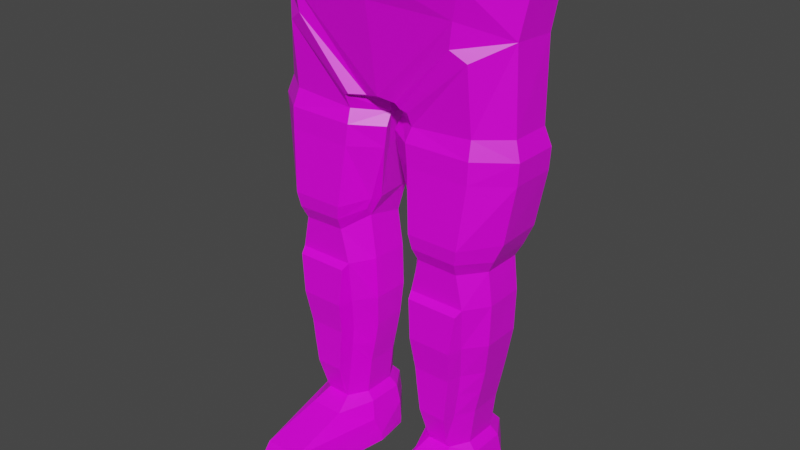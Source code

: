 # Source: iron_leggings_heavy.blend  (saved by Blender 2.90.8; exported with 4.5.12 LTS)
import bpy
from mathutils import Matrix  # noqa: F401  (used for matrix-valued properties, if any)

bpy.ops.wm.read_factory_settings(use_empty=True)
scene = bpy.context.scene
scene.name = 'Scene'

# ---- collections
col_collection = bpy.data.collections.new('Collection'); scene.collection.children.link(col_collection)

# ---- images (referenced by path relative to the original .blend; pixels are not part of the script)
import os
ASSET_DIR = os.environ.get("B2B_ASSET_DIR", "")  # directory of the original .blend (textures are referenced by path, not embedded)
HERE = os.path.dirname(os.path.abspath(__file__))  # packed textures are extracted next to this script under _unpacked/

def load_image(name, relpath, width, height, colorspace="sRGB"):
    """Load a texture the original file referenced (path relative to the .blend, or extracted next to this script)."""
    p = next((c for c in (os.path.join(HERE, relpath), os.path.join(ASSET_DIR, relpath)) if relpath and os.path.exists(c)), "")
    if p:
        img = bpy.data.images.load(p, check_existing=True)
        img.name = name
    else:  # same state as the original file: an image datablock whose file is absent (Cycles renders it pink)
        img = bpy.data.images.new(name, width, height)
        img.source = "FILE"
        img.filepath = "//" + (relpath or name)
    img.colorspace_settings.name = colorspace
    return img
img_colourpalette_png = load_image('colourpalette.png', 'colourpalette.png', 1024, 1024, 'sRGB')

# ---- materials (node trees are filled in below, after node groups)
mat_material = bpy.data.materials.new('Material')
mat_material.alpha_threshold = 0.0
mat_material.use_transparent_shadow = False
mat_material.line_color = (0.0, 0.0, 0.0, 1.0)

# ---- material node trees
mat_material.use_nodes = True; mat_material.node_tree.nodes.clear()
_N = mat_material.node_tree.nodes; _L = mat_material.node_tree.links
n0 = _N.new('ShaderNodeOutputMaterial'); n0.name = 'Material Output'; n0.location = (300, 300)
n1 = _N.new('ShaderNodeBsdfPrincipled'); n1.name = 'Principled BSDF'; n1.location = (10, 300)
n1.distribution = 'GGX'
n1.subsurface_method = 'BURLEY'
n1.inputs[2].default_value = 0.4
n1.inputs[3].default_value = 1.45
n1.inputs[27].default_value = (0.0, 0.0, 0.0, 1.0)
n1.inputs[28].default_value = 1.0
n2 = _N.new('ShaderNodeTexImage'); n2.name = 'Image Texture'; n2.location = (-309, 252)
n2.image = img_colourpalette_png
n3 = _N.new('ShaderNodeTexCoord'); n3.name = 'Texture Coordinate'; n3.location = (-508, 246)
_L.new(n1.outputs[0], n0.inputs[0])
_L.new(n2.outputs[0], n1.inputs[0])
_L.new(n3.outputs[2], n2.inputs[0])
n0.is_active_output = True

# ---- world
world_world = bpy.data.worlds.new('World'); scene.world = world_world
world_world.use_nodes = True; world_world.node_tree.nodes.clear()
_N = world_world.node_tree.nodes; _L = world_world.node_tree.links
n0 = _N.new('ShaderNodeOutputWorld'); n0.name = 'World Output'; n0.location = (300, 300)
n1 = _N.new('ShaderNodeBackground'); n1.name = 'Background'; n1.location = (10, 300)
n1.inputs[0].default_value = (0.05088, 0.05088, 0.05088, 1.0)
_L.new(n1.outputs[0], n0.inputs[0])
n0.is_active_output = True
world_world.color = (0.05088, 0.05088, 0.05088)
world_world.use_sun_shadow = False
world_world.sun_shadow_jitter_overblur = 0.0

# ---- meshes
me_plane = bpy.data.meshes.new('Plane')
me_plane.from_pydata([(0.2398, -0.1797, -3.585e-08), (0.9369, -0.1797, -3.585e-08), (0.2702, 0.964, 0.05801), (0.9654, 0.8441, 0.05801), (0.281, -0.3833, -2.696e-08), (0.8956, -0.3833, -2.696e-08), (0.3314, -0.5998, -1.749e-08), (0.8452, -0.5998, -1.749e-08), (0.3843, -0.9806, -8.496e-10), (0.7923, -0.9806, -8.496e-10), (0.115, 2.044, 0.2661), (0.8292, 2.94, 0.3524), (0.2048, 0.5303, 0.05801), (0.1931, 0.1341, 0.05801), (1.002, 0.1341, 0.05801), (1.013, 0.5303, 0.05801), (0.1931, 0.1341, -0.3263), (0.2398, -0.1797, -0.3263), (0.9369, -0.1797, -0.3263), (1.013, 0.5303, -0.3263), (0.9654, 0.8441, -0.3263), (0.2702, 0.8441, -0.3263), (0.281, -0.3833, -0.3263), (0.8956, -0.3833, -0.3263), (0.3314, -0.5998, -0.3263), (0.8452, -0.5998, -0.3263), (0.3843, -0.9806, -0.3263), (0.7923, -0.9806, -0.3263), (0.3126, 2.655, -0.9303), (0.09231, 2.193, -0.5166), (0.2048, 0.5303, -0.3263), (1.002, 0.1341, -0.3263), (0.3687, 0.1341, -0.4863), (0.3952, -0.1797, -0.4863), (0.7904, -0.1797, -0.4863), (0.8334, 0.5303, -0.4863), (0.8066, 0.8441, -0.4863), (0.4124, 0.964, -0.4863), (0.4186, -0.3833, -0.4863), (0.767, -0.3833, -0.4863), (0.4471, -0.5998, -0.4863), (0.7384, -0.5998, -0.4863), (0.4771, -0.9806, -0.4863), (0.7084, -0.9806, -0.4863), (0.6352, 2.653, -0.8628), (0.1926, 2.044, -0.6733), (0.3754, 0.5303, -0.4863), (0.8271, 0.1341, -0.4863), (0.3687, 0.1341, 0.2203), (0.3952, -0.1797, 0.1623), (0.7904, -0.1797, 0.1623), (0.8941, 0.5327, 0.2692), (0.8066, 0.8441, 0.2749), (0.4124, 0.8441, 0.2749), (0.4186, -0.3833, 0.1623), (0.767, -0.3833, 0.1623), (0.4471, -0.5998, 0.1623), (0.7384, -0.5998, 0.1623), (0.4771, -0.9742, 0.1623), (0.7084, -0.9742, 0.1623), (0.7671, 2.714, 0.3383), (0.2194, 2.044, 0.306), (0.3147, 0.5327, 0.2692), (0.8271, 0.1341, 0.2203), (1.154, 1.949, 0.03245), (0.8998, 1.951, 0.2327), (0.2956, 1.948, 0.2322), (0.04227, 1.943, 0.03121), (0.04828, 2.046, 0.03311), (0.3026, 2.045, 0.3102), (0.0954, 1.655, 0.03101), (0.1759, 1.098, 0.02955), (1.15, 2.744, 0.02916), (0.9003, 2.654, -0.6911), (1.15, 2.744, -0.3557), (0.0484, 1.966, -0.3597), (0.3028, 1.997, -0.6402), (0.09551, 1.655, -0.3576), (0.2024, 1.098, -0.3562), (0.04237, 1.831, -0.3578), (1.154, 1.949, -0.359), (0.8996, 1.951, -0.6394), (0.3856, 1.328, -0.6384), (0.3255, 1.664, -0.6388), (0.2959, 1.948, -0.6389), (0.9006, 2.654, 0.3079), (1.032, 0.9426, 0.0853), (1.029, 0.9362, -0.3556), (0.8323, 0.9403, -0.5527), (0.4124, 0.9414, -0.5148), (1.102, 1.081, 0.05567), (0.8622, 1.05, 0.3658), (0.838, 0.9519, 0.342), (0.3856, 1.317, -0.6697), (0.8589, 1.315, -0.7078), (0.3784, 0.9528, 0.3409), (1.098, 1.076, -0.3874), (0.3526, 1.05, 0.364), (0.2432, 1.031, 0.09859), (0.2292, 1.09, 0.0755), (1.222, 1.832, 0.06447), (0.9251, 1.837, 0.3033), (0.2681, 1.829, 0.3017), (0.01461, 1.819, 0.0884), (0.04383, 1.646, 0.08483), (1.209, 1.655, 0.06142), (1.211, 1.654, -0.3844), (1.224, 1.832, -0.3855), (0.925, 1.662, -0.7069), (0.9308, 1.836, -0.7076), (0.3254, 1.664, -0.6709), (0.2958, 1.836, -0.671), (0.9214, 1.666, 0.3019), (0.2972, 1.662, 0.3016), (0.3687, 0.113, 0.3516), (0.3952, -0.1926, 0.2946), (0.7904, -0.1928, 0.2946), (0.4186, -0.3833, 0.2952), (0.767, -0.3833, 0.2952), (0.4471, -0.5998, 0.2952), (0.7384, -0.5998, 0.2952), (0.4771, -0.9047, 0.1952), (0.7084, -0.9047, 0.1952), (0.3147, 0.5097, 0.3235), (0.8271, 0.1131, 0.3516), (0.8941, 0.5097, 0.3235), (0.38, -1.38, 1.114), (0.407, -1.17, 1.016), (0.9178, -1.206, 0.004837), (0.8753, -1.024, 0.006726), (0.3017, -1.023, 0.007317), (0.259, -1.206, 0.005338), (0.4207, -1.043, 0.3264), (0.2614, -1.215, -0.3525), (0.4121, -1.221, -0.562), (0.7787, -1.17, 1.015), (0.8066, -1.38, 1.114), (0.9157, -1.215, -0.3509), (0.8748, -1.035, -0.3492), (0.3023, -1.035, -0.351), (0.775, -1.221, -0.5611), (0.7495, -1.03, -0.5623), (0.4375, -1.03, -0.5631), (0.7662, -1.044, 0.3257), (0.2147, -1.399, -0.08433), (0.262, -1.405, -0.3552), (0.4137, -1.411, -0.5629), (0.7733, -1.411, -0.5621), (0.9152, -1.406, -0.3536), (0.9612, -1.399, -0.08455), (0.0, 2.955, 0.4872), (0.0, 2.053, 0.3332), (0.0, 2.955, -1.016), (0.0, 2.386, -0.7745), (0.6938, 3.189, -0.9359), (0.3712, 3.196, -1.003), (0.8878, 3.188, 0.4208), (1.208, 3.194, -0.04391), (1.208, 3.194, -0.4288), (0.9589, 3.198, -0.7642), (0.0, 3.183, 0.4752), (0.0, 3.183, -1.089), (0.3552, 3.196, -0.9303), (0.6649, 3.188, -0.8655), (0.907, 3.197, -0.7087), (1.134, 3.193, -0.404), (1.134, 3.194, -0.06718), (0.8486, 3.188, 0.3461), (0.0, 3.185, 0.4005), (0.0, 3.184, -0.9948), (0.6661, 3.004, -0.8661), (0.3564, 3.011, -0.9309), (0.0, 2.999, -0.9953), (0.9082, 3.012, -0.7093), (1.135, 3.009, -0.4046), (1.135, 3.009, -0.06772), (0.8498, 3.004, 0.3455), (0.0, 3.0, 0.3455), (0.6933, 3.282, -0.9357), (0.3707, 3.289, -1.003), (1.208, 3.288, -0.04369), (0.8873, 3.282, 0.421), (0.9584, 3.291, -0.764), (1.208, 3.288, -0.4285), (0.0, 3.277, 0.4754), (0.0, 3.277, -1.088), (0.6643, 3.282, -0.8653), (0.3547, 3.289, -0.9301), (0.0, 3.277, -0.9946), (0.9065, 3.29, -0.7085), (1.133, 3.287, -0.4038), (1.133, 3.287, -0.06697), (0.8481, 3.282, 0.3463), (0.0, 3.278, 0.4007), (0.7744, -1.473, -0.5624), (0.7323, -1.473, -0.4865), (0.8355, -1.473, -0.3266), (0.9193, -1.468, -0.354), (0.2578, -1.468, -0.3557), (0.3411, -1.473, -0.3266), (0.4532, -1.473, -0.4865), (0.4127, -1.473, -0.5633), (0.2941, -1.473, -0.08341), (0.8818, -1.473, -0.08344), (0.4235, -1.472, 1.062), (0.7628, -1.472, 1.062), (0.973, -1.461, -0.0834), (0.8151, -1.439, 1.13), (0.3715, -1.439, 1.131), (0.2028, -1.46, -0.08312)], [], [(7, 57, 59, 9), (12, 62, 53, 2), (3, 52, 51, 15), (6, 56, 54, 4), (5, 55, 57, 7), (19, 35, 36, 20), (22, 38, 40, 24), (25, 41, 39, 23), (27, 138, 141, 43), (16, 32, 33, 17), (28, 44, 45, 29), (26, 139, 130, 8), (7, 25, 23, 5), (4, 22, 24, 6), (2, 71, 78, 21), (15, 19, 20, 3), (52, 92, 95, 53), (2, 21, 30, 12), (80, 107, 109, 81), (9, 27, 25, 7), (12, 30, 16, 13), (6, 24, 26, 8), (1, 18, 31, 14), (5, 23, 18, 1), (71, 99, 104, 70), (14, 31, 19, 15), (0, 17, 22, 4), (82, 93, 89, 37), (147, 194, 201, 146), (11, 150, 151, 10), (13, 16, 17, 0), (46, 37, 36, 35), (34, 39, 38, 33), (39, 41, 40, 38), (41, 43, 42, 40), (42, 142, 139, 26), (21, 78, 82, 37), (45, 76, 75, 29), (60, 85, 72, 11), (33, 32, 47, 34), (32, 46, 35, 47), (28, 155, 154, 44), (21, 37, 46, 30), (84, 111, 110, 83), (27, 43, 41, 25), (30, 46, 32, 16), (24, 40, 42, 26), (18, 34, 47, 31), (23, 39, 34, 18), (10, 68, 69, 61), (43, 141, 142, 42), (31, 47, 35, 19), (17, 33, 38, 22), (62, 51, 52, 53), (50, 116, 118, 55), (48, 114, 123, 62), (55, 118, 120, 57), (58, 132, 143, 59), (44, 73, 76, 45), (61, 69, 85, 60), (72, 157, 156, 11), (57, 120, 122, 59), (49, 115, 114, 48), (13, 48, 62, 12), (8, 58, 56, 6), (14, 63, 50, 1), (1, 50, 55, 5), (29, 75, 68, 10), (8, 130, 132, 58), (15, 51, 63, 14), (4, 54, 49, 0), (20, 87, 86, 3), (136, 207, 206, 149), (10, 61, 60, 11), (0, 49, 48, 13), (81, 109, 111, 84), (67, 103, 102, 66), (72, 85, 65, 64), (67, 66, 69, 68), (80, 81, 73, 74), (75, 76, 84, 79), (36, 88, 87, 20), (68, 75, 79, 67), (64, 80, 74, 72), (70, 77, 78, 71), (66, 102, 101, 65), (67, 79, 77, 70), (37, 89, 88, 36), (2, 98, 99, 71), (65, 101, 100, 64), (84, 76, 73, 81), (77, 83, 82, 78), (64, 100, 107, 80), (79, 84, 83, 77), (83, 110, 93, 82), (53, 95, 98, 2), (66, 65, 85, 69), (70, 104, 103, 67), (3, 86, 92, 52), (144, 209, 208, 126), (148, 197, 194, 147), (149, 206, 197, 148), (9, 129, 138, 27), (126, 208, 207, 136), (146, 201, 198, 145), (59, 143, 129, 9), (145, 198, 209, 144), (89, 93, 94, 88), (86, 90, 91, 92), (87, 96, 90, 86), (92, 91, 97, 95), (88, 94, 96, 87), (95, 97, 99, 98), (105, 112, 91, 90), (99, 97, 113, 104), (106, 108, 109, 107), (90, 96, 106, 105), (105, 106, 107, 100), (93, 110, 108, 94), (110, 111, 109, 108), (96, 94, 108, 106), (97, 91, 112, 113), (113, 112, 101, 102), (104, 113, 102, 103), (100, 101, 112, 105), (116, 115, 117, 118), (118, 117, 119, 120), (120, 119, 121, 122), (115, 116, 124, 114), (114, 124, 125, 123), (62, 123, 125, 51), (58, 121, 119, 56), (63, 124, 116, 50), (56, 119, 117, 54), (54, 117, 115, 49), (51, 125, 124, 63), (59, 122, 121, 58), (131, 127, 132, 130), (139, 142, 134, 133), (137, 140, 141, 138), (130, 139, 133, 131), (135, 136, 149, 128), (128, 137, 138, 129), (141, 140, 134, 142), (128, 149, 148, 137), (143, 132, 127, 135), (127, 126, 136, 135), (129, 143, 135, 128), (131, 144, 126, 127), (137, 148, 147, 140), (134, 146, 145, 133), (133, 145, 144, 131), (140, 147, 146, 134), (150, 152, 153, 151), (29, 153, 152, 28), (10, 151, 153, 29), (162, 171, 170, 163), (44, 154, 159, 73), (152, 161, 155, 28), (73, 159, 158, 74), (11, 156, 160, 150), (74, 158, 157, 72), (157, 180, 181, 156), (164, 189, 186, 163), (155, 179, 178, 154), (162, 187, 188, 169), (161, 185, 179, 155), (163, 186, 187, 162), (156, 181, 184, 160), (171, 172, 177, 176, 175, 174, 173, 170), (166, 175, 176, 167), (164, 173, 174, 165), (169, 172, 171, 162), (167, 176, 177, 168), (165, 174, 175, 166), (163, 170, 173, 164), (179, 187, 186, 178), (178, 186, 189, 182), (182, 189, 190, 183), (183, 190, 191, 180), (180, 191, 192, 181), (181, 192, 193, 184), (185, 188, 187, 179), (165, 190, 189, 164), (154, 178, 182, 159), (166, 191, 190, 165), (159, 182, 183, 158), (167, 192, 191, 166), (158, 183, 180, 157), (168, 193, 192, 167), (205, 207, 208, 204), (200, 201, 194, 195), (196, 197, 206, 203), (202, 209, 198, 199), (195, 194, 197, 196), (202, 199, 196, 203), (199, 200, 195, 196), (203, 205, 204, 202), (199, 198, 201, 200), (203, 206, 207, 205), (204, 208, 209, 202)])
_uv = me_plane.uv_layers.new(name='UVMap')
_uv.uv.foreach_set('vector', [0.8797, 0.4008, 0.8797, 0.4008, 0.8797, 0.4008, 0.8797, 0.4008, 0.8797, 0.4008, 0.8797, 0.4008, 0.8797, 0.4008, 0.8797, 0.4008, 0.8797, 0.4008, 0.8797, 0.4008, 0.8797, 0.4008, 0.8797, 0.4008, 0.8797, 0.4008, 0.8797, 0.4008, 0.8797, 0.4008, 0.8797, 0.4008, 0.8797, 0.4008, 0.8797, 0.4008, 0.8797, 0.4008, 0.8797, 0.4008, 0.8797, 0.4008, 0.8797, 0.4008, 0.8797, 0.4008, 0.8797, 0.4008, 0.8797, 0.4008, 0.8797, 0.4008, 0.8797, 0.4008, 0.8797, 0.4008, 0.8797, 0.4008, 0.8797, 0.4008, 0.8797, 0.4008, 0.8797, 0.4008, 0.8797, 0.4008, 0.8797, 0.4008, 0.8797, 0.4008, 0.8797, 0.4008, 0.8797, 0.4008, 0.8797, 0.4008, 0.8797, 0.4008, 0.8797, 0.4008, 0.8797, 0.4008, 0.8797, 0.4008, 0.8797, 0.4008, 0.8797, 0.4008, 0.8797, 0.4008, 0.8797, 0.4008, 0.8797, 0.4008, 0.8797, 0.4008, 0.8797, 0.4008, 0.8797, 0.4008, 0.8797, 0.4008, 0.8797, 0.4008, 0.8797, 0.4008, 0.8797, 0.4008, 0.8797, 0.4008, 0.8797, 0.4008, 0.8797, 0.4008, 0.8797, 0.4008, 0.8797, 0.4008, 0.8797, 0.4008, 0.8797, 0.4008, 0.8797, 0.4008, 0.8797, 0.4008, 0.8797, 0.4008, 0.8797, 0.4008, 0.8797, 0.4008, 0.8797, 0.4008, 0.8797, 0.4008, 0.8797, 0.4008, 0.8797, 0.4008, 0.8797, 0.4008, 0.8797, 0.4008, 0.8797, 0.4008, 0.8797, 0.4008, 0.8797, 0.4008, 0.8797, 0.4008, 0.8797, 0.4008, 0.8797, 0.4008, 0.8797, 0.4008, 0.8797, 0.4008, 0.8797, 0.4008, 0.8797, 0.4008, 0.8797, 0.4008, 0.8797, 0.4008, 0.8797, 0.4008, 0.8797, 0.4008, 0.8797, 0.4008, 0.8797, 0.4008, 0.8797, 0.4008, 0.8797, 0.4008, 0.8797, 0.4008, 0.8797, 0.4008, 0.8797, 0.4008, 0.8797, 0.4008, 0.8797, 0.4008, 0.8797, 0.4008, 0.8797, 0.4008, 0.8797, 0.4008, 0.8797, 0.4008, 0.8797, 0.4008, 0.8797, 0.4008, 0.8797, 0.4008, 0.8797, 0.4008, 0.8797, 0.4008, 0.8797, 0.4008, 0.8797, 0.4008, 0.8797, 0.4008, 0.8797, 0.4008, 0.8797, 0.4008, 0.8797, 0.4008, 0.8797, 0.4008, 0.8797, 0.4008, 0.6368, 0.3512, 0.6368, 0.3512, 0.6368, 0.3512, 0.6368, 0.3512, 0.8797, 0.4008, 0.8797, 0.4008, 0.8797, 0.4008, 0.8797, 0.4008, 0.8797, 0.4008, 0.8797, 0.4008, 0.8797, 0.4008, 0.8797, 0.4008, 0.8797, 0.4008, 0.8797, 0.4008, 0.8797, 0.4008, 0.8797, 0.4008, 0.8797, 0.4008, 0.8797, 0.4008, 0.8797, 0.4008, 0.8797, 0.4008, 0.8797, 0.4008, 0.8797, 0.4008, 0.8797, 0.4008, 0.8797, 0.4008, 0.8797, 0.4008, 0.8797, 0.4008, 0.8797, 0.4008, 0.8797, 0.4008, 0.8797, 0.4008, 0.8797, 0.4008, 0.8797, 0.4008, 0.8797, 0.4008, 0.8797, 0.4008, 0.8797, 0.4008, 0.8797, 0.4008, 0.8797, 0.4008, 0.8797, 0.4008, 0.8797, 0.4008, 0.8797, 0.4008, 0.8797, 0.4008, 0.8797, 0.4008, 0.8797, 0.4008, 0.8797, 0.4008, 0.8797, 0.4008, 0.8797, 0.4008, 0.8797, 0.4008, 0.8797, 0.4008, 0.8797, 0.4008, 0.8797, 0.4008, 0.8797, 0.4008, 0.8797, 0.4008, 0.8797, 0.4008, 0.8797, 0.4008, 0.8797, 0.4008, 0.8797, 0.4008, 0.8797, 0.4008, 0.8797, 0.4008, 0.8797, 0.4008, 0.8797, 0.4008, 0.8797, 0.4008, 0.8797, 0.4008, 0.8797, 0.4008, 0.8797, 0.4008, 0.8797, 0.4008, 0.8797, 0.4008, 0.8797, 0.4008, 0.8797, 0.4008, 0.8797, 0.4008, 0.8797, 0.4008, 0.8797, 0.4008, 0.8797, 0.4008, 0.8797, 0.4008, 0.8797, 0.4008, 0.8797, 0.4008, 0.8797, 0.4008, 0.8797, 0.4008, 0.8797, 0.4008, 0.8797, 0.4008, 0.8797, 0.4008, 0.8797, 0.4008, 0.8797, 0.4008, 0.8797, 0.4008, 0.8797, 0.4008, 0.8797, 0.4008, 0.8797, 0.4008, 0.8797, 0.4008, 0.8797, 0.4008, 0.8797, 0.4008, 0.8797, 0.4008, 0.8797, 0.4008, 0.8797, 0.4008, 0.8797, 0.4008, 0.8797, 0.4008, 0.8797, 0.4008, 0.8797, 0.4008, 0.8797, 0.4008, 0.8797, 0.4008, 0.8797, 0.4008, 0.8797, 0.4008, 0.8797, 0.4008, 0.8797, 0.4008, 0.8797, 0.4008, 0.8797, 0.4008, 0.8797, 0.4008, 0.8797, 0.4008, 0.8797, 0.4008, 0.8797, 0.4008, 0.8797, 0.4008, 0.8797, 0.4008, 0.8797, 0.4008, 0.8797, 0.4008, 0.8797, 0.4008, 0.8797, 0.4008, 0.8797, 0.4008, 0.8797, 0.4008, 0.8797, 0.4008, 0.8797, 0.4008, 0.8797, 0.4008, 0.8797, 0.4008, 0.8797, 0.4008, 0.8797, 0.4008, 0.8797, 0.4008, 0.8797, 0.4008, 0.8797, 0.4008, 0.8797, 0.4008, 0.8797, 0.4008, 0.8797, 0.4008, 0.8797, 0.4008, 0.8797, 0.4008, 0.8797, 0.4008, 0.8797, 0.4008, 0.8797, 0.4008, 0.8797, 0.4008, 0.8797, 0.4008, 0.8797, 0.4008, 0.8797, 0.4008, 0.8797, 0.4008, 0.8797, 0.4008, 0.8797, 0.4008, 0.8797, 0.4008, 0.8797, 0.4008, 0.8797, 0.4008, 0.8797, 0.4008, 0.8797, 0.4008, 0.8797, 0.4008, 0.8797, 0.4008, 0.8797, 0.4008, 0.8797, 0.4008, 0.8797, 0.4008, 0.8797, 0.4008, 0.8797, 0.4008, 0.8797, 0.4008, 0.8797, 0.4008, 0.8797, 0.4008, 0.8797, 0.4008, 0.8797, 0.4008, 0.8797, 0.4008, 0.8797, 0.4008, 0.8797, 0.4008, 0.8797, 0.4008, 0.8797, 0.4008, 0.8797, 0.4008, 0.8797, 0.4008, 0.8797, 0.4008, 0.8797, 0.4008, 0.8797, 0.4008, 0.8797, 0.4008, 0.8797, 0.4008, 0.8797, 0.4008, 0.8797, 0.4008, 0.8797, 0.4008, 0.8797, 0.4008, 0.8797, 0.4008, 0.8797, 0.4008, 0.8797, 0.4008, 0.8797, 0.4008, 0.6368, 0.3512, 0.6368, 0.3512, 0.6368, 0.3512, 0.6368, 0.3512, 0.8797, 0.4008, 0.8797, 0.4008, 0.8797, 0.4008, 0.8797, 0.4008, 0.8797, 0.4008, 0.8797, 0.4008, 0.8797, 0.4008, 0.8797, 0.4008, 0.8797, 0.4008, 0.8797, 0.4008, 0.8797, 0.4008, 0.8797, 0.4008, 0.8797, 0.4008, 0.8797, 0.4008, 0.8797, 0.4008, 0.8797, 0.4008, 0.8797, 0.4008, 0.8797, 0.4008, 0.8797, 0.4008, 0.8797, 0.4008, 0.8797, 0.4008, 0.8797, 0.4008, 0.8797, 0.4008, 0.8797, 0.4008, 0.8797, 0.4008, 0.8797, 0.4008, 0.8797, 0.4008, 0.8797, 0.4008, 0.8797, 0.4008, 0.8797, 0.4008, 0.8797, 0.4008, 0.8797, 0.4008, 0.8797, 0.4008, 0.8797, 0.4008, 0.8797, 0.4008, 0.8797, 0.4008, 0.8797, 0.4008, 0.8797, 0.4008, 0.8797, 0.4008, 0.8797, 0.4008, 0.8797, 0.4008, 0.8797, 0.4008, 0.8797, 0.4008, 0.8797, 0.4008, 0.8797, 0.4008, 0.8797, 0.4008, 0.8797, 0.4008, 0.8797, 0.4008, 0.8797, 0.4008, 0.8797, 0.4008, 0.8797, 0.4008, 0.8797, 0.4008, 0.8797, 0.4008, 0.8797, 0.4008, 0.8797, 0.4008, 0.8797, 0.4008, 0.8797, 0.4008, 0.8797, 0.4008, 0.8797, 0.4008, 0.8797, 0.4008, 0.8797, 0.4008, 0.8797, 0.4008, 0.8797, 0.4008, 0.8797, 0.4008, 0.8797, 0.4008, 0.8797, 0.4008, 0.8797, 0.4008, 0.8797, 0.4008, 0.8797, 0.4008, 0.8797, 0.4008, 0.8797, 0.4008, 0.8797, 0.4008, 0.8797, 0.4008, 0.8797, 0.4008, 0.8797, 0.4008, 0.8797, 0.4008, 0.8797, 0.4008, 0.8797, 0.4008, 0.8797, 0.4008, 0.8797, 0.4008, 0.8797, 0.4008, 0.8797, 0.4008, 0.8797, 0.4008, 0.8797, 0.4008, 0.8797, 0.4008, 0.8797, 0.4008, 0.8797, 0.4008, 0.8797, 0.4008, 0.8797, 0.4008, 0.8797, 0.4008, 0.8797, 0.4008, 0.8797, 0.4008, 0.8797, 0.4008, 0.8797, 0.4008, 0.8797, 0.4008, 0.8797, 0.4008, 0.8797, 0.4008, 0.8797, 0.4008, 0.8797, 0.4008, 0.8797, 0.4008, 0.8797, 0.4008, 0.8797, 0.4008, 0.8797, 0.4008, 0.8797, 0.4008, 0.6368, 0.3512, 0.6368, 0.3512, 0.6368, 0.3512, 0.6368, 0.3512, 0.6368, 0.3512, 0.6368, 0.3512, 0.6368, 0.3512, 0.6368, 0.3512, 0.6368, 0.3512, 0.6368, 0.3512, 0.6368, 0.3512, 0.6368, 0.3512, 0.8797, 0.4008, 0.8797, 0.4008, 0.8797, 0.4008, 0.8797, 0.4008, 0.6368, 0.3512, 0.6368, 0.3512, 0.6368, 0.3512, 0.6368, 0.3512, 0.6368, 0.3512, 0.6368, 0.3512, 0.6368, 0.3512, 0.6368, 0.3512, 0.8797, 0.4008, 0.8797, 0.4008, 0.8797, 0.4008, 0.8797, 0.4008, 0.6368, 0.3512, 0.6368, 0.3512, 0.6368, 0.3512, 0.6368, 0.3512, 0.8797, 0.4008, 0.8797, 0.4008, 0.8797, 0.4008, 0.8797, 0.4008, 0.8797, 0.4008, 0.8797, 0.4008, 0.8797, 0.4008, 0.8797, 0.4008, 0.8797, 0.4008, 0.8797, 0.4008, 0.8797, 0.4008, 0.8797, 0.4008, 0.8797, 0.4008, 0.8797, 0.4008, 0.8797, 0.4008, 0.8797, 0.4008, 0.8797, 0.4008, 0.8797, 0.4008, 0.8797, 0.4008, 0.8797, 0.4008, 0.8797, 0.4008, 0.8797, 0.4008, 0.8797, 0.4008, 0.8797, 0.4008, 0.8797, 0.4008, 0.8797, 0.4008, 0.8797, 0.4008, 0.8797, 0.4008, 0.8797, 0.4008, 0.8797, 0.4008, 0.8797, 0.4008, 0.8797, 0.4008, 0.8797, 0.4008, 0.8797, 0.4008, 0.8797, 0.4008, 0.8797, 0.4008, 0.8797, 0.4008, 0.8797, 0.4008, 0.8797, 0.4008, 0.8797, 0.4008, 0.8797, 0.4008, 0.8797, 0.4008, 0.8797, 0.4008, 0.8797, 0.4008, 0.8797, 0.4008, 0.8797, 0.4008, 0.8797, 0.4008, 0.8797, 0.4008, 0.8797, 0.4008, 0.8797, 0.4008, 0.8797, 0.4008, 0.8797, 0.4008, 0.8797, 0.4008, 0.8797, 0.4008, 0.8797, 0.4008, 0.8797, 0.4008, 0.8797, 0.4008, 0.8797, 0.4008, 0.8797, 0.4008, 0.8797, 0.4008, 0.8797, 0.4008, 0.8797, 0.4008, 0.8797, 0.4008, 0.8797, 0.4008, 0.8797, 0.4008, 0.8797, 0.4008, 0.8797, 0.4008, 0.8797, 0.4008, 0.8797, 0.4008, 0.8797, 0.4008, 0.8797, 0.4008, 0.8797, 0.4008, 0.8797, 0.4008, 0.8797, 0.4008, 0.8797, 0.4008, 0.8797, 0.4008, 0.8797, 0.4008, 0.8797, 0.4008, 0.8797, 0.4008, 0.8797, 0.4008, 0.8797, 0.4008, 0.8797, 0.4008, 0.8797, 0.4008, 0.8797, 0.4008, 0.8797, 0.4008, 0.8797, 0.4008, 0.8797, 0.4008, 0.8797, 0.4008, 0.8797, 0.4008, 0.8797, 0.4008, 0.8797, 0.4008, 0.8797, 0.4008, 0.8797, 0.4008, 0.8797, 0.4008, 0.8797, 0.4008, 0.8797, 0.4008, 0.8797, 0.4008, 0.8797, 0.4008, 0.8797, 0.4008, 0.8797, 0.4008, 0.8797, 0.4008, 0.8797, 0.4008, 0.8797, 0.4008, 0.8797, 0.4008, 0.8797, 0.4008, 0.8797, 0.4008, 0.8797, 0.4008, 0.8797, 0.4008, 0.8797, 0.4008, 0.8797, 0.4008, 0.8797, 0.4008, 0.8797, 0.4008, 0.8797, 0.4008, 0.8797, 0.4008, 0.8797, 0.4008, 0.8797, 0.4008, 0.8797, 0.4008, 0.8797, 0.4008, 0.8797, 0.4008, 0.8797, 0.4008, 0.8797, 0.4008, 0.8797, 0.4008, 0.8797, 0.4008, 0.8797, 0.4008, 0.8797, 0.4008, 0.8797, 0.4008, 0.8797, 0.4008, 0.8797, 0.4008, 0.8797, 0.4008, 0.8797, 0.4008, 0.8797, 0.4008, 0.8797, 0.4008, 0.8797, 0.4008, 0.8797, 0.4008, 0.8797, 0.4008, 0.8797, 0.4008, 0.8797, 0.4008, 0.8797, 0.4008, 0.8797, 0.4008, 0.8797, 0.4008, 0.8797, 0.4008, 0.8797, 0.4008, 0.8797, 0.4008, 0.8797, 0.4008, 0.8797, 0.4008, 0.8797, 0.4008, 0.8797, 0.4008, 0.8797, 0.4008, 0.8797, 0.4008, 0.8797, 0.4008, 0.8797, 0.4008, 0.8797, 0.4008, 0.8797, 0.4008, 0.8797, 0.4008, 0.8797, 0.4008, 0.8797, 0.4008, 0.8797, 0.4008, 0.8797, 0.4008, 0.8797, 0.4008, 0.8797, 0.4008, 0.8797, 0.4008, 0.8797, 0.4008, 0.8797, 0.4008, 0.8797, 0.4008, 0.8797, 0.4008, 0.8797, 0.4008, 0.8797, 0.4008, 0.8797, 0.4008, 0.8797, 0.4008, 0.8797, 0.4008, 0.8797, 0.4008, 0.8797, 0.4008, 0.8797, 0.4008, 0.8797, 0.4008, 0.8797, 0.4008, 0.8797, 0.4008, 0.8797, 0.4008, 0.8797, 0.4008, 0.8797, 0.4008, 0.8797, 0.4008, 0.8797, 0.4008, 0.8797, 0.4008, 0.8797, 0.4008, 0.8797, 0.4008, 0.8797, 0.4008, 0.8797, 0.4008, 0.8797, 0.4008, 0.8797, 0.4008, 0.8797, 0.4008, 0.8797, 0.4008, 0.8797, 0.4008, 0.8797, 0.4008, 0.8797, 0.4008, 0.8797, 0.4008, 0.8797, 0.4008, 0.8797, 0.4008, 0.8797, 0.4008, 0.8797, 0.4008, 0.8797, 0.4008, 0.8797, 0.4008, 0.8797, 0.4008, 0.8797, 0.4008, 0.8797, 0.4008, 0.8797, 0.4008, 0.8797, 0.4008, 0.8797, 0.4008, 0.8797, 0.4008, 0.8797, 0.4008, 0.8797, 0.4008, 0.8797, 0.4008, 0.8797, 0.4008, 0.8797, 0.4008, 0.8797, 0.4008, 0.8797, 0.4008, 0.8797, 0.4008, 0.8797, 0.4008, 0.8797, 0.4008, 0.8797, 0.4008, 0.8797, 0.4008, 0.8797, 0.4008, 0.642, 0.5, 0.642, 0.5, 0.642, 0.5, 0.642, 0.5, 0.642, 0.5, 0.642, 0.5, 0.642, 0.5, 0.642, 0.5, 0.642, 0.5, 0.642, 0.5, 0.642, 0.5, 0.642, 0.5, 0.642, 0.5, 0.642, 0.5, 0.642, 0.5, 0.642, 0.5, 0.642, 0.5, 0.642, 0.5, 0.642, 0.5, 0.642, 0.5, 0.642, 0.5, 0.642, 0.5, 0.642, 0.5, 0.642, 0.5, 0.642, 0.5, 0.642, 0.5, 0.642, 0.5, 0.642, 0.5, 0.9841, 0.5, 0.9841, 0.5, 0.9841, 0.5, 0.9841, 0.5, 0.9841, 0.5, 0.9841, 0.5, 0.9841, 0.5, 0.9841, 0.5, 0.8797, 0.4008, 0.8797, 0.4008, 0.8797, 0.4008, 0.8797, 0.4008, 0.8797, 0.4008, 0.8797, 0.4008, 0.8797, 0.4008, 0.8797, 0.4008, 0.8797, 0.4008, 0.8797, 0.4008, 0.8797, 0.4008, 0.8797, 0.4008, 0.8797, 0.4008, 0.8797, 0.4008, 0.8797, 0.4008, 0.8797, 0.4008, 0.8797, 0.4008, 0.8797, 0.4008, 0.8797, 0.4008, 0.8797, 0.4008, 0.8797, 0.4008, 0.8797, 0.4008, 0.8797, 0.4008, 0.8797, 0.4008, 0.642, 0.5, 0.642, 0.5, 0.642, 0.5, 0.642, 0.5, 0.642, 0.5, 0.642, 0.5, 0.642, 0.5, 0.642, 0.5, 0.642, 0.5, 0.642, 0.5, 0.642, 0.5, 0.642, 0.5, 0.642, 0.5, 0.642, 0.5, 0.642, 0.5, 0.642, 0.5, 0.642, 0.5, 0.642, 0.5, 0.642, 0.5, 0.642, 0.5, 0.642, 0.5, 0.642, 0.5, 0.642, 0.5, 0.642, 0.5, 0.642, 0.5, 0.642, 0.5, 0.642, 0.5, 0.642, 0.5, 0.642, 0.5, 0.642, 0.5, 0.642, 0.5, 0.642, 0.5, 0.642, 0.5, 0.642, 0.5, 0.642, 0.5, 0.642, 0.5, 0.642, 0.5, 0.642, 0.5, 0.642, 0.5, 0.642, 0.5, 0.642, 0.5, 0.642, 0.5, 0.642, 0.5, 0.642, 0.5, 0.642, 0.5, 0.642, 0.5, 0.642, 0.5, 0.642, 0.5, 0.642, 0.5, 0.642, 0.5, 0.642, 0.5, 0.642, 0.5, 0.642, 0.5, 0.642, 0.5, 0.642, 0.5, 0.642, 0.5, 0.8797, 0.4008, 0.8797, 0.4008, 0.8797, 0.4008, 0.8797, 0.4008, 0.8797, 0.4008, 0.8797, 0.4008, 0.8797, 0.4008, 0.8797, 0.4008, 0.8797, 0.4008, 0.8797, 0.4008, 0.8797, 0.4008, 0.8797, 0.4008, 0.8797, 0.4008, 0.8797, 0.4008, 0.8797, 0.4008, 0.8797, 0.4008, 0.8797, 0.4008, 0.8797, 0.4008, 0.8797, 0.4008, 0.8797, 0.4008, 0.8797, 0.4008, 0.8797, 0.4008, 0.8797, 0.4008, 0.8797, 0.4008, 0.8797, 0.4008, 0.8797, 0.4008, 0.8797, 0.4008, 0.8797, 0.4008, 0.8797, 0.4008, 0.8797, 0.4008, 0.8797, 0.4008, 0.8797, 0.4008, 0.8797, 0.4008, 0.8797, 0.4008, 0.8797, 0.4008, 0.8797, 0.4008, 0.8797, 0.4008, 0.8797, 0.4008, 0.8797, 0.4008, 0.8797, 0.4008, 0.8797, 0.4008, 0.8797, 0.4008, 0.8797, 0.4008, 0.8797, 0.4008])
me_plane.materials.append(mat_material)
me_plane.use_remesh_fix_poles = True
me_plane.use_remesh_preserve_attributes = False
me_plane.use_mirror_vertex_groups = False
me_plane.update()

# ---- objects
ob_empty = bpy.data.objects.new('Empty', None)
ob_plane = bpy.data.objects.new('Plane', me_plane)

# ---- transforms, parenting, visibility, modifiers, constraints
ob_empty.location = (-0.2725, 0.0, 0.0)
ob_empty.rotation_euler = (1.571, 0.0, 0.0)
ob_empty.empty_display_type = 'IMAGE'
ob_empty.empty_display_size = 5.0
ob_empty.lineart.crease_threshold = 0.0
ob_plane.location = (0.0, 0.0, 0.0)
ob_plane.rotation_euler = (1.571, 0.0, 0.0)
ob_plane.lineart.crease_threshold = 0.0
_m = ob_plane.modifiers.new('Mirror', 'MIRROR')
_m.use_clip = True
_m = ob_plane.modifiers.new('Smooth', 'SMOOTH')

# ---- collection membership
col_collection.objects.link(ob_empty)
col_collection.objects.link(ob_plane)

# ---- scene / render settings (as saved in the file)
scene.frame_start = 1; scene.frame_end = 250; scene.frame_set(1)
scene.render.engine = 'BLENDER_EEVEE_NEXT'
scene.cycles.use_denoising = False
scene.cycles.samples = 128
scene.cycles.sampling_pattern = 'TABULATED_SOBOL'
scene.cycles.use_adaptive_sampling = False
scene.cycles.use_light_tree = False
scene.view_settings.view_transform = 'Filmic'
bpy.context.view_layer.update()

# ---- added for rendering (the .blend has no active camera and no usable light): camera, sun
cam_auto = bpy.data.cameras.new('AutoCamera')
cam_auto.lens = 50.0
cam_auto.sensor_width = 36.0
cam_auto.clip_end = 1000.0
ob_auto_camera = bpy.data.objects.new('AutoCamera', cam_auto)
scene.collection.objects.link(ob_auto_camera)
ob_auto_camera.location = (5.30684, -6.35622, 5.1511)
ob_auto_camera.rotation_euler = (1.09748, -7.21219e-08, 0.694738)
scene.camera = ob_auto_camera
light_auto_sun = bpy.data.lights.new('AutoSun', 'SUN')
light_auto_sun.energy = 3.0
light_auto_sun.angle = 0.0523599
ob_auto_sun = bpy.data.objects.new('AutoSun', light_auto_sun)
scene.collection.objects.link(ob_auto_sun)
ob_auto_sun.rotation_euler = (0.872665, 0.174533, 0.523599)
bpy.context.view_layer.update()
